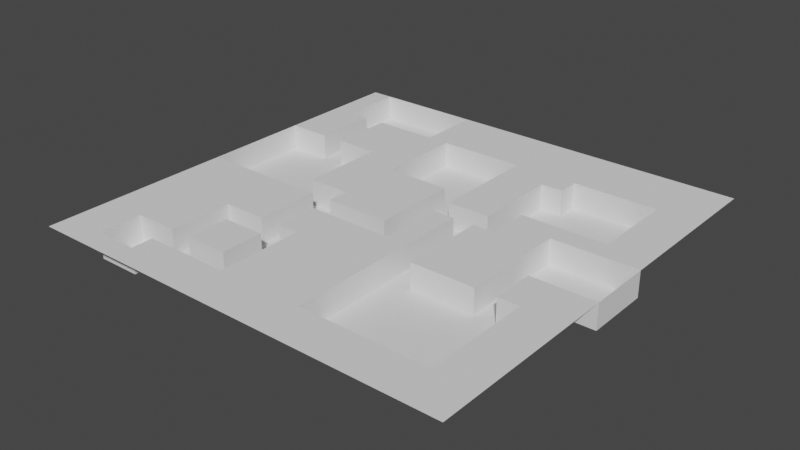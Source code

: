 # Source: BasicMap.blend  (saved by Blender 2.83.19; exported with 4.5.12 LTS)
import bpy
from mathutils import Matrix  # noqa: F401  (used for matrix-valued properties, if any)

bpy.ops.wm.read_factory_settings(use_empty=True)
scene = bpy.context.scene
scene.name = 'Scene'

# ---- collections
col_collection = bpy.data.collections.new('Collection'); scene.collection.children.link(col_collection)

# ---- world
world_world = bpy.data.worlds.new('World'); scene.world = world_world
world_world.use_nodes = True; world_world.node_tree.nodes.clear()
_N = world_world.node_tree.nodes; _L = world_world.node_tree.links
n0 = _N.new('ShaderNodeOutputWorld'); n0.name = 'World Output'; n0.location = (300, 300)
n1 = _N.new('ShaderNodeBackground'); n1.name = 'Background'; n1.location = (10, 300)
n1.inputs[0].default_value = (0.05088, 0.05088, 0.05088, 1.0)
_L.new(n1.outputs[0], n0.inputs[0])
n0.is_active_output = True
world_world.color = (0.05088, 0.05088, 0.05088)
world_world.use_sun_shadow = False
world_world.sun_shadow_jitter_overblur = 0.0

# ---- meshes
me_plane = bpy.data.meshes.new('Plane')
me_plane.from_pydata([(-1.0, -1.0, 0.0), (1.0, -1.0, 0.0), (-1.0, 1.0, 0.0), (1.0, 1.0, 0.0), (-1.0, 0.8, 0.0), (-1.0, 0.6, 0.0), (-1.0, 0.4, 0.0), (-1.0, 0.2, 0.0), (-1.0, 0.0, 0.0), (-1.0, -0.2, 0.0), (-1.0, -0.4, 0.0), (-1.0, -0.6, 0.0), (-1.0, -0.8, 0.0), (-0.8, -1.0, 0.0), (-0.6, -1.0, 0.0), (-0.4, -1.0, 0.0), (-0.2, -1.0, 0.0), (0.0, -1.0, 0.0), (0.2, -1.0, 0.0), (0.4, -1.0, 0.0), (0.6, -1.0, 0.0), (0.8, -1.0, 0.0), (1.0, -0.8, 0.0), (1.0, -0.6, 0.0), (1.0, -0.4, 0.0), (1.0, -0.2, 0.0), (1.0, 0.0, 0.0), (1.0, 0.2, 0.0), (1.0, 0.4, 0.0), (1.0, 0.6, 0.0), (1.0, 0.8, 0.0), (0.8, 1.0, 0.0), (0.6, 1.0, 0.0), (0.4, 1.0, 0.0), (0.2, 1.0, 0.0), (0.0, 1.0, 0.0), (-0.2, 1.0, 0.0), (-0.4, 1.0, 0.0), (-0.6, 1.0, 0.0), (-0.8, 1.0, 0.0), (-0.8, -0.8, 0.0), (-0.8, -0.6, 0.0), (-0.8, -0.4, 0.0), (-0.8, -0.2, 0.0), (-0.8, 0.4, 0.0), (-0.8, 0.6, 0.0), (-0.6, -0.8, 0.0), (-0.6, -0.6, 0.0), (-0.6, -0.4, 0.0), (-0.6, -0.2, 0.0), (-0.6, 0.4, 0.0), (-0.6, 0.6, 0.0), (-0.4, -0.8, 0.0), (-0.4, -0.6, 0.0), (-0.4, -0.4, 0.0), (-0.4, -0.2, 0.0), (-0.4, 0.0, 0.0), (-0.4, 0.2, 0.0), (-0.4, 0.4, 0.0), (-0.4, 0.6, 0.0), (-0.4, 0.8, 0.0), (-0.2, -0.8, 0.0), (-0.2, -0.6, 0.0), (-0.2, -0.4, 0.0), (-0.2, -0.2, 0.0), (-0.2, 0.0, 0.0), (-0.2, 0.2, 0.0), (-0.2, 0.8, 0.0), (0.0, -0.8, 0.0), (0.0, -0.6, 0.0), (0.0, -0.4, 0.0), (0.0, -0.2, 0.0), (0.0, 0.0, 0.0), (0.0, 0.2, 0.0), (0.0, 0.8, 0.0), (0.2, -0.8, 0.0), (0.2, -0.6, 0.0), (0.2, -0.4, 0.0), (0.2, -0.2, 0.0), (0.2, 0.0, 0.0), (0.2, 0.2, 0.0), (0.2, 0.4, 0.0), (0.2, 0.6, 0.0), (0.2, 0.8, 0.0), (0.4, -0.8, 0.0), (0.4, -0.2, 0.0), (0.4, 0.0, 0.0), (0.4, 0.2, 0.0), (0.4, 0.6, 0.0), (0.4, 0.8, 0.0), (0.6, -0.8, 0.0), (0.6, -0.2, 0.0), (0.6, 0.0, 0.0), (0.6, 0.2, 0.0), (0.6, 0.8, 0.0), (0.8, -0.8, 0.0), (0.8, -0.6, 0.0), (0.8, -0.4, 0.0), (0.8, -0.2, 0.0), (0.8, 0.2, 0.0), (0.8, 0.4, 0.0), (0.8, 0.6, 0.0), (0.8, 0.8, 0.0), (-1.0, -0.9, 0.0), (0.9, -1.0, 0.0), (1.0, 0.9, 0.0), (-0.9, 1.0, 0.0), (-1.0, 0.9, 0.0), (-1.0, 0.7, 0.0), (-1.0, 0.5, 0.0), (-1.0, 0.3, 0.0), (-1.0, 0.1, 0.0), (-1.0, -0.1, 0.0), (-1.0, -0.3, 0.0), (-1.0, -0.5, 0.0), (-1.0, -0.7, 0.0), (-0.9, -1.0, 0.0), (-0.7, -1.0, 0.0), (-0.5, -1.0, 0.0), (-0.3, -1.0, 0.0), (-0.1, -1.0, 0.0), (0.1, -1.0, 0.0), (0.3, -1.0, 0.0), (0.5, -1.0, 0.0), (0.7, -1.0, 0.0), (1.0, -0.9, 0.0), (1.0, -0.7, 0.0), (1.0, -0.5, 0.0), (1.0, -0.3, 0.0), (1.0, -0.1, 0.0), (1.0, 0.1, 0.0), (1.0, 0.3, 0.0), (1.0, 0.5, 0.0), (1.0, 0.7, 0.0), (0.9, 1.0, 0.0), (0.7, 1.0, 0.0), (0.5, 1.0, 0.0), (0.3, 1.0, 0.0), (0.1, 1.0, 0.0), (-0.1, 1.0, 0.0), (-0.3, 1.0, 0.0), (-0.5, 1.0, 0.0), (-0.7, 1.0, 0.0), (-0.8, -0.9, 0.0), (-0.8, -0.7, 0.0), (-0.8, -0.5, 0.0), (-0.8, -0.3, 0.0), (-0.8, -0.1, 0.0), (-0.8, 0.5, 0.0), (-0.8, 0.7, 0.0), (-0.6, -0.9, 0.0), (-0.6, -0.7, 0.0), (-0.6, -0.5, 0.0), (-0.6, -0.3, 0.0), (-0.6, -0.1, 0.0), (-0.6, 0.5, 0.0), (-0.6, 0.7, 0.0), (-0.4, 0.9, 0.0), (-0.4, -0.9, 0.0), (-0.4, -0.7, 0.0), (-0.4, -0.5, 0.0), (-0.4, -0.3, 0.0), (-0.4, -0.1, 0.0), (-0.4, 0.1, 0.0), (-0.4, 0.3, 0.0), (-0.4, 0.5, 0.0), (-0.4, 0.7, 0.0), (-0.2, 0.9, 0.0), (-0.2, -0.9, 0.0), (-0.2, -0.7, 0.0), (-0.2, -0.5, 0.0), (-0.2, -0.3, 0.0), (-0.2, -0.1, 0.0), (-0.2, 0.1, 0.0), (-0.2, 0.3, 0.0), (-0.2, 0.7, 0.0), (0.0, 0.9, 0.0), (0.0, -0.9, 0.0), (0.0, -0.7, 0.0), (0.0, -0.5, 0.0), (0.0, -0.3, 0.0), (0.0, -0.1, 0.0), (0.0, 0.1, 0.0), (0.0, 0.3, 0.0), (0.0, 0.7, 0.0), (0.2, 0.9, 0.0), (0.2, -0.9, 0.0), (0.2, -0.7, 0.0), (0.2, -0.5, 0.0), (0.2, -0.3, 0.0), (0.2, -0.1, 0.0), (0.2, 0.1, 0.0), (0.2, 0.3, 0.0), (0.2, 0.5, 0.0), (0.2, 0.7, 0.0), (0.4, 0.9, 0.0), (0.4, -0.9, 0.0), (0.4, -0.3, 0.0), (0.4, -0.1, 0.0), (0.4, 0.1, 0.0), (0.4, 0.3, 0.0), (0.4, 0.7, 0.0), (0.6, 0.9, 0.0), (0.6, -0.9, 0.0), (0.6, -0.3, 0.0), (0.6, -0.1, 0.0), (0.6, 0.1, 0.0), (0.6, 0.3, 0.0), (0.6, 0.7, 0.0), (0.8, 0.9, 0.0), (0.8, -0.9, 0.0), (0.8, -0.7, 0.0), (0.8, -0.5, 0.0), (0.8, -0.3, 0.0), (0.8, -0.1, 0.0), (0.8, 0.3, 0.0), (0.8, 0.5, 0.0), (0.8, 0.7, 0.0), (-0.9, -0.8, 0.0), (-0.9, -0.6, 0.0), (-0.9, -0.4, 0.0), (-0.9, -0.2, 0.0), (-0.9, 0.4, 0.0), (-0.9, 0.6, 0.0), (-0.9, 0.8, 0.0), (-0.7, -0.6, 0.0), (-0.7, -0.4, 0.0), (-0.7, -0.2, 0.0), (-0.7, 0.4, 0.0), (-0.7, 0.6, 0.0), (-0.5, -0.8, 0.0), (-0.5, -0.6, 0.0), (-0.5, -0.4, 0.0), (-0.5, -0.2, 0.0), (-0.5, 0.0, 0.0), (-0.5, 0.2, 0.0), (-0.5, 0.4, 0.0), (-0.5, 0.6, 0.0), (-0.3, -0.8, 0.0), (-0.3, -0.6, 0.0), (-0.3, -0.4, 0.0), (-0.3, -0.2, 0.0), (-0.3, 0.0, 0.0), (-0.3, 0.2, 0.0), (-0.3, 0.4, 0.0), (-0.3, 0.6, 0.0), (-0.3, 0.8, 0.0), (-0.1, -0.8, 0.0), (-0.1, -0.6, 0.0), (-0.1, -0.4, 0.0), (-0.1, -0.2, 0.0), (-0.1, 0.0, 0.0), (-0.1, 0.2, 0.0), (-0.1, 0.8, 0.0), (0.1, -0.8, 0.0), (0.1, -0.6, 0.0), (0.1, -0.4, 0.0), (0.1, -0.2, 0.0), (0.1, 0.0, 0.0), (0.1, 0.2, 0.0), (0.1, 0.4, 0.0), (0.1, 0.6, 0.0), (0.1, 0.8, 0.0), (0.3, -0.8, 0.0), (0.3, -0.2, 0.0), (0.3, 0.0, 0.0), (0.3, 0.2, 0.0), (0.3, 0.4, 0.0), (0.3, 0.6, 0.0), (0.3, 0.8, 0.0), (0.5, -0.8, 0.0), (0.5, -0.2, 0.0), (0.5, 0.0, 0.0), (0.5, 0.2, 0.0), (0.5, 0.8, 0.0), (0.7, -0.8, 0.0), (0.7, -0.2, 0.0), (0.7, 0.2, 0.0), (0.7, 0.8, 0.0), (0.9, -0.8, 0.0), (0.9, -0.6, 0.0), (0.9, -0.4, 0.0), (0.9, -0.2, 0.0), (0.9, 0.2, 0.0), (0.9, 0.4, 0.0), (0.9, 0.6, 0.0), (0.9, 0.8, 0.0), (0.9, 0.7, 0.0), (0.9, 0.5, 0.0), (0.9, 0.3, 0.0), (0.9, -0.1, 0.0), (0.9, -0.3, 0.0), (0.9, -0.5, 0.0), (0.9, -0.7, 0.0), (0.9, -0.9, 0.0), (0.7, 0.7, 0.0), (0.7, 0.3, 0.0), (0.7, -0.1, 0.0), (0.7, -0.3, 0.0), (0.7, -0.9, 0.0), (0.5, 0.7, 0.0), (0.5, 0.3, 0.0), (0.5, 0.1, 0.0), (0.5, -0.1, 0.0), (0.5, -0.3, 0.0), (0.5, -0.9, 0.0), (0.3, 0.7, 0.0), (0.3, 0.5, 0.0), (0.3, 0.3, 0.0), (0.3, 0.1, 0.0), (0.3, -0.1, 0.0), (0.3, -0.3, 0.0), (0.3, -0.9, 0.0), (0.1, 0.7, 0.0), (0.1, 0.5, 0.0), (0.1, 0.3, 0.0), (0.1, 0.1, 0.0), (0.1, -0.1, 0.0), (0.1, -0.3, 0.0), (0.1, -0.5, 0.0), (0.1, -0.7, 0.0), (0.1, -0.9, 0.0), (-0.1, 0.7, 0.0), (-0.1, 0.3, 0.0), (-0.1, 0.1, 0.0), (-0.1, -0.1, 0.0), (-0.1, -0.3, 0.0), (-0.1, -0.5, 0.0), (-0.1, -0.7, 0.0), (-0.1, -0.9, 0.0), (-0.3, 0.7, 0.0), (-0.3, 0.5, 0.0), (-0.3, 0.3, 0.0), (-0.3, 0.1, 0.0), (-0.3, -0.1, 0.0), (-0.3, -0.3, 0.0), (-0.3, -0.5, 0.0), (-0.3, -0.7, 0.0), (-0.3, -0.9, 0.0), (-0.5, 0.7, 0.0), (-0.5, 0.5, 0.0), (-0.5, 0.3, 0.0), (-0.5, 0.1, 0.0), (-0.5, -0.1, 0.0), (-0.5, -0.3, 0.0), (-0.5, -0.5, 0.0), (-0.5, -0.7, 0.0), (-0.5, -0.9, 0.0), (-0.7, 0.7, 0.0), (-0.7, 0.5, 0.0), (-0.7, -0.1, 0.0), (-0.7, -0.3, 0.0), (-0.7, -0.5, 0.0), (-0.7, -0.7, 0.0), (-0.7, -0.9, 0.0), (-0.9, 0.7, 0.0), (-0.9, 0.5, 0.0), (-0.9, -0.1, 0.0), (-0.9, -0.3, 0.0), (-0.9, -0.5, 0.0), (-0.9, -0.7, 0.0), (-0.9, -0.9, 0.0), (0.7, 0.9, 0.0), (0.5, 0.9, 0.0), (0.3, 0.9, 0.0), (0.1, 0.9, 0.0), (-0.1, 0.9, 0.0), (-0.3, 0.9, 0.0), (-0.9, 0.9, 0.0), (0.9, 0.9, 0.0), (-1.0, 0.3, -0.119), (-1.0, 0.2, -0.119), (-1.0, 0.1, -0.119), (-1.0, 0.0, -0.119), (1.0, -0.1, -0.119), (1.0, 0.0, -0.119), (1.0, 0.1, -0.119), (1.0, 0.2, -0.119), (-0.5, 1.0, -0.119), (-0.6, 1.0, -0.119), (-0.7, 1.0, -0.119), (-0.8, 1.0, -0.119), (-0.8, 0.9, -0.119), (-0.8, -0.9, -0.119), (-0.8, -0.8, -0.119), (-0.8, -0.1, -0.119), (-0.8, 0.0, -0.119), (-0.8, 0.1, -0.119), (-0.8, 0.2, -0.119), (-0.8, 0.3, -0.119), (-0.8, 0.4, -0.119), (-0.8, 0.5, -0.119), (-0.8, 0.6, -0.119), (-0.8, 0.7, -0.119), (-0.8, 0.8, -0.119), (-0.6, 0.9, -0.119), (-0.6, -0.9, -0.119), (-0.6, -0.8, -0.119), (-0.6, -0.7, -0.119), (-0.6, -0.6, -0.119), (-0.6, -0.5, -0.119), (-0.6, -0.4, -0.119), (-0.6, -0.1, -0.119), (-0.6, 0.0, -0.119), (-0.6, 0.1, -0.119), (-0.6, 0.2, -0.119), (-0.6, 0.3, -0.119), (-0.6, 0.4, -0.119), (-0.6, 0.7, -0.119), (-0.6, 0.8, -0.119), (-0.4, 0.9, -0.119), (-0.4, 1.0, -0.119), (-0.4, -0.5, -0.119), (-0.4, -0.4, -0.119), (-0.4, -0.3, -0.119), (-0.4, -0.2, -0.119), (-0.4, -0.1, -0.119), (-0.4, 0.0, -0.119), (-0.4, 0.7, -0.119), (-0.4, 0.8, -0.119), (-0.2, -0.7, -0.119), (-0.2, -0.6, -0.119), (-0.2, -0.5, -0.119), (-0.2, -0.4, -0.119), (-0.2, 0.3, -0.119), (-0.2, 0.4, -0.119), (-0.2, 0.5, -0.119), (-0.2, 0.6, -0.119), (0.0, -0.1, -0.119), (0.0, 0.0, -0.119), (0.0, 0.1, -0.119), (0.0, 0.2, -0.119), (0.0, 0.3, -0.119), (0.0, 0.4, -0.119), (0.0, 0.5, -0.119), (0.0, 0.6, -0.119), (0.2, -0.7, -0.119), (0.2, -0.6, -0.119), (0.2, -0.5, -0.119), (0.2, -0.4, -0.119), (0.2, -0.3, -0.119), (0.2, -0.2, -0.119), (0.2, -0.1, -0.119), (0.2, 0.0, -0.119), (0.2, 0.1, -0.119), (0.2, 0.2, -0.119), (0.4, -0.7, -0.119), (0.4, -0.6, -0.119), (0.4, -0.5, -0.119), (0.4, -0.4, -0.119), (0.4, 0.1, -0.119), (0.4, 0.2, -0.119), (0.4, 0.3, -0.119), (0.4, 0.4, -0.119), (0.4, 0.5, -0.119), (0.4, 0.6, -0.119), (0.6, -0.7, -0.119), (0.6, -0.6, -0.119), (0.6, -0.5, -0.119), (0.6, -0.4, -0.119), (0.6, -0.3, -0.119), (0.6, -0.2, -0.119), (0.6, -0.1, -0.119), (0.6, 0.0, -0.119), (0.6, 0.1, -0.119), (0.6, 0.2, -0.119), (0.6, 0.3, -0.119), (0.6, 0.4, -0.119), (0.6, 0.5, -0.119), (0.6, 0.6, -0.119), (0.8, -0.7, -0.119), (0.8, -0.6, -0.119), (0.8, -0.5, -0.119), (0.8, -0.4, -0.119), (0.8, -0.1, -0.119), (0.8, 0.0, -0.119), (0.8, 0.1, -0.119), (0.8, 0.2, -0.119), (0.8, 0.3, -0.119), (0.8, 0.4, -0.119), (0.8, 0.5, -0.119), (0.8, 0.6, -0.119), (-0.9, 0.0, -0.119), (-0.9, 0.2, -0.119), (-0.9, 0.4, -0.119), (-1.0, 0.4, -0.119), (-0.7, -0.8, -0.119), (-0.7, 0.0, -0.119), (-0.7, 0.2, -0.119), (-0.7, 0.4, -0.119), (-0.7, 0.6, -0.119), (-0.7, 0.8, -0.119), (-0.5, -0.8, -0.119), (-0.5, -0.6, -0.119), (-0.5, -0.4, -0.119), (-0.5, 0.0, -0.119), (-0.5, 0.2, -0.119), (-0.5, 0.4, -0.119), (-0.5, 0.8, -0.119), (-0.3, -0.8, -0.119), (-0.4, -0.8, -0.119), (-0.3, -0.4, -0.119), (-0.3, -0.2, -0.119), (-0.3, 0.0, -0.119), (-0.1, -0.2, -0.119), (-0.2, -0.2, -0.119), (-0.1, 0.4, -0.119), (-0.1, 0.6, -0.119), (0.1, -0.2, -0.119), (0.0, -0.2, -0.119), (0.1, 0.0, -0.119), (0.1, 0.2, -0.119), (0.1, 0.4, -0.119), (0.1, 0.6, -0.119), (0.3, -0.8, -0.119), (0.2, -0.8, -0.119), (0.3, -0.6, -0.119), (0.3, -0.4, -0.119), (0.3, -0.2, -0.119), (0.3, 0.0, -0.119), (0.3, 0.2, -0.119), (0.5, -0.8, -0.119), (0.4, -0.8, -0.119), (0.5, -0.6, -0.119), (0.5, -0.4, -0.119), (0.5, 0.4, -0.119), (0.5, 0.6, -0.119), (0.7, -0.8, -0.119), (0.6, -0.8, -0.119), (0.7, -0.6, -0.119), (0.7, -0.4, -0.119), (0.7, -0.2, -0.119), (0.7, 0.0, -0.119), (0.7, 0.2, -0.119), (0.7, 0.4, -0.119), (0.7, 0.6, -0.119), (0.9, 0.0, -0.119), (0.9, 0.2, -0.119), (-0.9, 1.0, -0.119), (-1.0, -0.1, -0.119), (-0.8, -0.7, -0.119), (-0.4, -0.7, -0.119), (-0.2, -0.8, -0.119), (-0.2, -0.1, -0.119), (-0.2, 0.7, -0.119), (0.0, 0.7, -0.119), (0.4, -0.3, -0.119), (0.4, 0.7, -0.119), (0.6, 0.7, -0.119), (0.8, -0.8, -0.119), (0.8, -0.3, -0.119), (0.8, 0.7, -0.119), (-0.9, 0.8, -0.119), (-0.3, -0.6, -0.119), (-0.3, 0.4, -0.119), (-0.3, 0.6, -0.119), (0.3, 0.4, -0.119), (0.3, 0.6, -0.119), (0.9, 0.1, -0.119), (0.9, -0.1, -0.119), (0.7, 0.7, -0.119), (0.7, 0.5, -0.119), (0.7, 0.3, -0.119), (0.7, 0.1, -0.119), (0.7, -0.1, -0.119), (0.7, -0.3, -0.119), (0.7, -0.5, -0.119), (0.7, -0.7, -0.119), (0.5, 0.7, -0.119), (0.5, 0.5, -0.119), (0.5, 0.3, -0.119), (0.5, -0.3, -0.119), (0.5, -0.5, -0.119), (0.5, -0.7, -0.119), (0.3, 0.5, -0.119), (0.3, 0.3, -0.119), (0.3, 0.1, -0.119), (0.3, -0.1, -0.119), (0.3, -0.3, -0.119), (0.3, -0.5, -0.119), (0.3, -0.7, -0.119), (0.1, 0.7, -0.119), (0.1, 0.5, -0.119), (0.1, 0.3, -0.119), (0.1, 0.1, -0.119), (0.1, -0.1, -0.119), (-0.1, 0.7, -0.119), (-0.1, 0.5, -0.119), (-0.1, 0.3, -0.119), (-0.1, -0.1, -0.119), (-0.3, 0.7, -0.119), (-0.3, 0.5, -0.119), (-0.3, 0.3, -0.119), (-0.3, -0.1, -0.119), (-0.3, -0.3, -0.119), (-0.3, -0.5, -0.119), (-0.3, -0.7, -0.119), (-0.5, 0.7, -0.119), (-0.5, 0.3, -0.119), (-0.5, 0.1, -0.119), (-0.5, -0.1, -0.119), (-0.5, -0.5, -0.119), (-0.5, -0.7, -0.119), (-0.7, 0.7, -0.119), (-0.7, 0.5, -0.119), (-0.7, 0.3, -0.119), (-0.7, 0.1, -0.119), (-0.7, -0.1, -0.119), (-0.7, -0.7, -0.119), (-0.7, -0.9, -0.119), (-0.9, 0.7, -0.119), (-0.9, 0.3, -0.119), (-0.9, 0.1, -0.119), (-0.9, -0.1, -0.119), (-0.5, 0.9, -0.119), (-0.7, 0.9, -0.119), (-0.9, 0.9, -0.119)], [], [(369, 105, 3, 134), (239, 337, 596, 553), (295, 208, 548, 560), (64, 250, 504, 505), (367, 167, 36, 140), (366, 176, 35, 139), (365, 185, 34, 138), (364, 195, 33, 137), (363, 202, 32, 136), (362, 209, 31, 135), (361, 143, 40, 218), (360, 144, 41, 219), (359, 145, 42, 220), (358, 146, 43, 221), (323, 183, 432, 588), (160, 336, 595, 412), (228, 349, 604, 489), (356, 148, 45, 223), (93, 206, 464, 465), (174, 323, 588, 424), (353, 151, 47, 225), (352, 152, 48, 226), (351, 153, 49, 227), (336, 239, 553, 595), (55, 161, 414, 415), (349, 229, 490, 604), (349, 155, 51, 229), (92, 205, 462, 463), (347, 158, 52, 230), (346, 159, 53, 231), (56, 234, 495, 417), (344, 161, 55, 233), (149, 45, 392, 393), (342, 163, 57, 235), (341, 164, 58, 236), (340, 165, 59, 237), (357, 147, 385, 613), (338, 168, 61, 238), (348, 156, 408, 603), (91, 204, 460, 461), (335, 171, 64, 241), (334, 172, 65, 242), (333, 173, 66, 243), (148, 44, 390, 391), (112, 357, 613, 539), (330, 175, 67, 246), (329, 177, 68, 247), (328, 178, 69, 248), (327, 179, 70, 249), (326, 180, 71, 250), (325, 181, 72, 251), (324, 182, 73, 252), (275, 95, 549, 527), (368, 224, 552, 616), (322, 184, 74, 253), (321, 186, 75, 254), (320, 187, 76, 255), (319, 188, 77, 256), (318, 189, 78, 257), (317, 190, 79, 258), (283, 99, 477, 537), (315, 192, 81, 260), (314, 193, 82, 261), (313, 194, 83, 262), (312, 196, 84, 263), (54, 232, 494, 413), (106, 368, 616, 538), (311, 197, 85, 264), (310, 198, 86, 265), (229, 348, 603, 490), (301, 207, 466, 570), (240, 335, 594, 501), (306, 201, 89, 269), (305, 203, 90, 270), (157, 37, 411, 410), (230, 52, 500, 492), (304, 204, 91, 271), (303, 205, 92, 272), (302, 206, 93, 273), (111, 8, 373, 372), (200, 301, 570, 452), (300, 208, 94, 274), (299, 210, 95, 275), (335, 241, 502, 594), (191, 79, 443, 444), (298, 213, 98, 276), (110, 7, 371, 370), (242, 56, 417, 503), (172, 334, 593, 543), (190, 78, 441, 442), (295, 217, 102, 278), (294, 125, 22, 279), (293, 126, 23, 280), (292, 127, 24, 281), (291, 128, 25, 282), (184, 322, 586, 545), (189, 77, 439, 440), (289, 131, 28, 284), (288, 132, 29, 285), (287, 133, 30, 286), (217, 287, 286, 102), (101, 285, 287, 217), (285, 29, 133, 287), (216, 288, 285, 101), (100, 284, 288, 216), (284, 28, 132, 288), (215, 289, 284, 100), (99, 283, 289, 215), (283, 27, 131, 289), (197, 311, 578, 546), (50, 228, 489, 407), (322, 175, 544, 586), (144, 40, 384, 540), (98, 282, 290, 214), (282, 25, 129, 290), (213, 291, 282, 98), (97, 281, 291, 213), (281, 24, 128, 291), (212, 292, 281, 97), (96, 280, 292, 212), (280, 23, 127, 292), (211, 293, 280, 96), (95, 279, 293, 211), (279, 22, 126, 293), (210, 294, 279, 95), (21, 104, 294, 210), (104, 1, 125, 294), (208, 295, 278, 94), (188, 76, 437, 438), (334, 242, 503, 593), (187, 75, 515, 436), (159, 346, 602, 541), (199, 87, 451, 450), (52, 238, 499, 500), (93, 277, 296, 207), (277, 99, 215, 296), (311, 264, 518, 578), (38, 142, 380, 379), (270, 90, 528, 521), (48, 152, 400, 401), (277, 93, 465, 533), (276, 98, 214, 297), (37, 141, 378, 411), (208, 300, 568, 548), (47, 151, 398, 399), (346, 231, 493, 602), (300, 201, 547, 568), (88, 268, 557, 455), (236, 50, 407, 497), (150, 46, 397, 396), (264, 310, 577, 518), (203, 299, 275, 90), (20, 124, 299, 203), (124, 21, 210, 299), (201, 300, 274, 89), (345, 160, 412, 601), (332, 174, 424, 592), (183, 73, 431, 432), (310, 265, 519, 577), (182, 72, 429, 430), (309, 199, 450, 576), (87, 273, 301, 200), (273, 93, 207, 301), (199, 302, 273, 87), (86, 272, 302, 199), (272, 92, 206, 302), (198, 303, 272, 86), (85, 271, 303, 198), (271, 91, 205, 303), (197, 304, 271, 85), (231, 345, 601, 493), (45, 148, 391, 392), (290, 129, 374, 559), (90, 275, 527, 528), (44, 222, 484, 390), (355, 149, 393, 610), (232, 48, 401, 494), (244, 332, 592, 554), (196, 305, 270, 84), (19, 123, 305, 196), (123, 20, 203, 305), (194, 306, 269, 83), (82, 268, 306, 194), (268, 88, 201, 306), (193, 307, 268, 82), (81, 267, 307, 193), (265, 309, 576, 519), (192, 308, 267, 81), (80, 266, 308, 192), (214, 290, 559, 474), (46, 230, 492, 397), (224, 355, 610, 552), (265, 86, 199, 309), (263, 84, 522, 514), (331, 244, 554, 591), (264, 85, 198, 310), (79, 190, 442, 443), (354, 150, 396, 609), (245, 331, 591, 555), (308, 266, 520, 575), (343, 162, 416, 600), (78, 189, 440, 441), (143, 354, 609, 383), (175, 330, 590, 544), (267, 308, 575, 556), (186, 312, 263, 75), (18, 122, 312, 186), (122, 19, 196, 312), (184, 313, 262, 74), (154, 343, 600, 402), (261, 82, 194, 313), (77, 188, 438, 439), (26, 130, 376, 375), (260, 81, 193, 314), (40, 143, 383, 384), (76, 187, 436, 437), (259, 80, 192, 315), (101, 217, 551, 481), (80, 259, 511, 445), (258, 79, 191, 316), (330, 245, 555, 590), (100, 216, 480, 479), (257, 78, 190, 317), (180, 318, 257, 71), (70, 256, 318, 180), (256, 77, 189, 318), (179, 319, 256, 70), (69, 255, 319, 179), (255, 76, 188, 319), (178, 320, 255, 69), (68, 254, 320, 178), (254, 75, 187, 320), (177, 321, 254, 68), (17, 121, 321, 177), (121, 18, 186, 321), (175, 322, 253, 67), (151, 353, 608, 398), (142, 39, 381, 380), (307, 267, 556, 574), (84, 270, 521, 522), (353, 144, 540, 608), (141, 38, 379, 378), (66, 252, 323, 174), (252, 73, 183, 323), (173, 324, 252, 66), (65, 251, 324, 173), (251, 72, 182, 324), (172, 325, 251, 65), (268, 307, 574, 557), (234, 342, 599, 495), (171, 326, 250, 64), (63, 249, 326, 171), (249, 70, 180, 326), (170, 327, 249, 63), (62, 248, 327, 170), (248, 69, 179, 327), (169, 328, 248, 62), (61, 247, 328, 169), (247, 68, 178, 328), (168, 329, 247, 61), (16, 120, 329, 168), (120, 17, 177, 329), (166, 330, 246, 60), (59, 245, 330, 166), (213, 298, 565, 550), (165, 331, 245, 59), (58, 244, 331, 165), (62, 170, 422, 421), (164, 332, 244, 58), (57, 243, 332, 164), (243, 66, 174, 332), (163, 333, 243, 57), (56, 242, 333, 163), (242, 65, 173, 333), (342, 235, 496, 599), (97, 213, 550, 473), (257, 317, 585, 508), (61, 169, 420, 542), (266, 80, 445, 520), (240, 63, 171, 335), (96, 212, 472, 471), (53, 239, 336, 160), (73, 182, 430, 431), (159, 337, 239, 53), (317, 258, 510, 585), (95, 211, 470, 549), (158, 338, 238, 52), (15, 119, 338, 158), (119, 16, 168, 338), (72, 181, 428, 429), (51, 237, 339, 156), (237, 59, 166, 339), (155, 340, 237, 51), (50, 236, 340, 155), (236, 58, 165, 340), (316, 191, 444, 584), (298, 276, 531, 565), (235, 57, 164, 341), (222, 6, 485, 484), (235, 341, 598, 496), (234, 56, 163, 342), (297, 214, 474, 564), (49, 233, 343, 154), (233, 55, 162, 343), (153, 344, 233, 49), (48, 232, 344, 153), (232, 54, 161, 344), (341, 236, 497, 598), (258, 316, 584, 510), (231, 53, 160, 345), (276, 297, 564, 531), (75, 263, 514, 515), (250, 71, 509, 504), (150, 347, 230, 46), (14, 118, 347, 150), (118, 15, 158, 347), (162, 55, 415, 416), (206, 92, 463, 464), (229, 51, 156, 348), (259, 315, 583, 511), (350, 154, 402, 607), (228, 50, 155, 349), (161, 54, 413, 414), (130, 27, 377, 376), (339, 166, 418, 597), (205, 91, 461, 462), (315, 260, 512, 583), (147, 350, 607, 385), (129, 26, 375, 374), (43, 227, 350, 147), (227, 49, 154, 350), (146, 351, 227, 43), (42, 226, 351, 146), (226, 48, 153, 351), (145, 352, 226, 42), (41, 225, 352, 145), (225, 47, 152, 352), (144, 353, 225, 41), (156, 339, 597, 408), (216, 101, 481, 480), (27, 283, 537, 377), (13, 117, 354, 143), (117, 14, 150, 354), (108, 355, 224, 4), (5, 223, 355, 108), (223, 45, 149, 355), (109, 356, 223, 5), (6, 222, 356, 109), (222, 44, 148, 356), (296, 215, 478, 562), (215, 100, 479, 478), (71, 257, 508, 509), (260, 314, 582, 512), (207, 296, 562, 466), (8, 112, 539, 373), (60, 157, 410, 419), (9, 221, 357, 112), (221, 43, 147, 357), (113, 358, 221, 9), (10, 220, 358, 113), (220, 42, 146, 358), (114, 359, 220, 10), (11, 219, 359, 114), (219, 41, 145, 359), (115, 360, 219, 11), (12, 218, 360, 115), (218, 40, 144, 360), (103, 361, 218, 12), (0, 116, 361, 103), (116, 13, 143, 361), (202, 362, 135, 32), (94, 278, 362, 202), (278, 102, 209, 362), (195, 363, 136, 33), (89, 274, 363, 195), (274, 94, 202, 363), (185, 364, 137, 34), (83, 269, 364, 185), (269, 89, 195, 364), (176, 365, 138, 35), (74, 262, 365, 176), (262, 83, 185, 365), (167, 366, 139, 36), (67, 253, 366, 167), (253, 74, 176, 366), (157, 367, 140, 37), (60, 246, 367, 157), (246, 67, 167, 367), (314, 261, 513, 582), (7, 111, 372, 371), (181, 325, 589, 428), (170, 63, 423, 422), (6, 110, 370, 485), (325, 172, 543, 589), (107, 368, 106, 2), (4, 224, 368, 107), (204, 304, 571, 460), (209, 369, 134, 31), (102, 286, 369, 209), (286, 30, 105, 369), (616, 382, 381, 538), (615, 395, 379, 380), (614, 410, 411, 378), (613, 385, 386, 482), (612, 387, 388, 483), (611, 389, 390, 484), (610, 393, 394, 552), (609, 396, 397, 486), (607, 402, 403, 487), (606, 404, 405, 488), (605, 406, 407, 489), (603, 408, 409, 491), (601, 412, 413, 494), (600, 416, 417, 495), (597, 418, 419, 498), (596, 420, 421, 553), (595, 422, 423, 501), (592, 424, 425, 554), (591, 426, 427, 555), (588, 432, 433, 506), (587, 434, 435, 507), (584, 444, 445, 511), (580, 446, 447, 516), (579, 448, 449, 517), (576, 450, 451, 520), (575, 452, 453, 556), (574, 454, 455, 557), (573, 456, 457, 523), (572, 458, 459, 524), (570, 466, 467, 525), (569, 468, 469, 526), (567, 470, 471, 529), (566, 472, 473, 530), (564, 474, 475, 532), (563, 476, 477, 533), (562, 478, 479, 534), (561, 480, 481, 535), (559, 374, 375, 536), (558, 376, 377, 537), (476, 558, 537, 477), (475, 536, 558, 476), (536, 375, 376, 558), (474, 559, 536, 475), (469, 535, 560, 548), (535, 481, 551, 560), (468, 561, 535, 469), (467, 534, 561, 468), (534, 479, 480, 561), (466, 562, 534, 467), (464, 563, 533, 465), (463, 532, 563, 464), (532, 475, 476, 563), (462, 564, 532, 463), (461, 531, 564, 462), (460, 565, 531, 461), (459, 530, 565, 460), (530, 473, 550, 565), (458, 566, 530, 459), (457, 529, 566, 458), (529, 471, 472, 566), (456, 567, 529, 457), (528, 527, 567, 456), (527, 549, 470, 567), (455, 526, 568, 547), (526, 469, 548, 568), (454, 569, 526, 455), (453, 525, 569, 454), (525, 467, 468, 569), (452, 570, 525, 453), (449, 524, 571, 546), (524, 459, 460, 571), (448, 572, 524, 449), (447, 523, 572, 448), (523, 457, 458, 572), (446, 573, 523, 447), (522, 521, 573, 446), (521, 528, 456, 573), (556, 453, 454, 574), (520, 451, 452, 575), (444, 576, 520, 445), (443, 519, 576, 444), (442, 577, 519, 443), (441, 518, 577, 442), (440, 578, 518, 441), (439, 517, 578, 440), (517, 449, 546, 578), (438, 579, 517, 439), (437, 516, 579, 438), (516, 447, 448, 579), (436, 580, 516, 437), (515, 514, 580, 436), (514, 522, 446, 580), (435, 513, 581, 545), (434, 582, 513, 435), (433, 512, 582, 434), (432, 583, 512, 433), (431, 511, 583, 432), (430, 584, 511, 431), (429, 510, 584, 430), (428, 585, 510, 429), (509, 508, 585, 428), (427, 507, 586, 544), (507, 435, 545, 586), (426, 587, 507, 427), (425, 506, 587, 426), (506, 433, 434, 587), (424, 588, 506, 425), (505, 504, 589, 543), (504, 509, 428, 589), (555, 427, 544, 590), (554, 425, 426, 591), (416, 593, 503, 417), (415, 502, 593, 416), (502, 505, 543, 593), (414, 594, 502, 415), (413, 501, 594, 414), (412, 595, 501, 413), (553, 421, 422, 595), (500, 499, 596, 541), (499, 542, 420, 596), (408, 597, 498, 409), (406, 598, 497, 407), (405, 496, 598, 406), (404, 599, 496, 405), (403, 495, 599, 404), (402, 600, 495, 403), (400, 601, 494, 401), (399, 493, 601, 400), (398, 602, 493, 399), (397, 492, 602, 398), (492, 500, 541, 602), (393, 603, 491, 394), (392, 490, 603, 393), (391, 604, 490, 392), (390, 489, 604, 391), (389, 605, 489, 390), (388, 488, 605, 389), (488, 405, 406, 605), (387, 606, 488, 388), (386, 487, 606, 387), (487, 403, 404, 606), (385, 607, 487, 386), (384, 486, 608, 540), (486, 397, 398, 608), (383, 609, 486, 384), (370, 611, 484, 485), (371, 483, 611, 370), (483, 388, 389, 611), (372, 612, 483, 371), (373, 482, 612, 372), (482, 386, 387, 612), (539, 613, 482, 373), (395, 614, 378, 379), (409, 498, 614, 395), (498, 419, 410, 614), (382, 615, 380, 381), (394, 491, 615, 382), (491, 409, 395, 615), (552, 394, 382, 616), (99, 277, 533, 477), (152, 47, 399, 400), (217, 295, 560, 551), (238, 61, 542, 499), (39, 106, 538, 381), (166, 60, 419, 418), (337, 159, 541, 596), (87, 200, 452, 451), (211, 96, 471, 470), (63, 240, 501, 423), (261, 313, 581, 513), (304, 197, 546, 571), (212, 97, 473, 472), (241, 64, 505, 502), (313, 184, 545, 581), (169, 62, 421, 420), (201, 88, 455, 547)])
_uv = me_plane.uv_layers.new(name='UVMap')
_uv.uv.foreach_set('vector', [0.95, 0.95, 1.0, 0.95, 1.0, 1.0, 0.95, 1.0, 0.35, 0.2, 0.35, 0.15, 0.35, 0.15, 0.35, 0.2, 0.85, 0.85, 0.8, 0.85, 0.8, 0.85, 0.85, 0.85, 0.4, 0.4, 0.45, 0.4, 0.45, 0.4, 0.4, 0.4, 0.35, 0.95, 0.4, 0.95, 0.4, 1.0, 0.35, 1.0, 0.45, 0.95, 0.5, 0.95, 0.5, 1.0, 0.45, 1.0, 0.55, 0.95, 0.6, 0.95, 0.6, 1.0, 0.55, 1.0, 0.65, 0.95, 0.7, 0.95, 0.7, 1.0, 0.65, 1.0, 0.75, 0.95, 0.8, 0.95, 0.8, 1.0, 0.75, 1.0, 0.85, 0.95, 0.9, 0.95, 0.9, 1.0, 0.85, 1.0, 0.05, 0.05, 0.1, 0.05, 0.1, 0.1, 0.05, 0.1, 0.05, 0.15, 0.1, 0.15, 0.1, 0.2, 0.05, 0.2, 0.05, 0.25, 0.1, 0.25, 0.1, 0.3, 0.05, 0.3, 0.05, 0.35, 0.1, 0.35, 0.1, 0.4, 0.05, 0.4, 0.45, 0.65, 0.5, 0.65, 0.5, 0.65, 0.45, 0.65, 0.3, 0.25, 0.35, 0.25, 0.35, 0.25, 0.3, 0.25, 0.15, 0.7, 0.15, 0.75, 0.15, 0.75, 0.15, 0.7, 0.05, 0.75, 0.1, 0.75, 0.1, 0.8, 0.05, 0.8, 0.8, 0.6, 0.8, 0.55, 0.8, 0.55, 0.8, 0.6, 0.4, 0.65, 0.45, 0.65, 0.45, 0.65, 0.4, 0.65, 0.15, 0.15, 0.2, 0.15, 0.2, 0.2, 0.15, 0.2, 0.15, 0.25, 0.2, 0.25, 0.2, 0.3, 0.15, 0.3, 0.15, 0.35, 0.2, 0.35, 0.2, 0.4, 0.15, 0.4, 0.35, 0.25, 0.35, 0.2, 0.35, 0.2, 0.35, 0.25, 0.3, 0.4, 0.3, 0.35, 0.3, 0.35, 0.3, 0.4, 0.15, 0.75, 0.15, 0.8, 0.15, 0.8, 0.15, 0.75, 0.15, 0.75, 0.2, 0.75, 0.2, 0.8, 0.15, 0.8, 0.8, 0.5, 0.8, 0.45, 0.8, 0.45, 0.8, 0.5, 0.25, 0.05, 0.3, 0.05, 0.3, 0.1, 0.25, 0.1, 0.25, 0.15, 0.3, 0.15, 0.3, 0.2, 0.25, 0.2, 0.3, 0.5, 0.25, 0.5, 0.25, 0.5, 0.3, 0.5, 0.25, 0.35, 0.3, 0.35, 0.3, 0.4, 0.25, 0.4, 0.1, 0.85, 0.1, 0.8, 0.1, 0.8, 0.1, 0.85, 0.25, 0.55, 0.3, 0.55, 0.3, 0.6, 0.25, 0.6, 0.25, 0.65, 0.3, 0.65, 0.3, 0.7, 0.25, 0.7, 0.25, 0.75, 0.3, 0.75, 0.3, 0.8, 0.25, 0.8, 0.05, 0.45, 0.1, 0.45, 0.1, 0.45, 0.05, 0.45, 0.35, 0.05, 0.4, 0.05, 0.4, 0.1, 0.35, 0.1, 0.15, 0.85, 0.2, 0.85, 0.2, 0.85, 0.15, 0.85, 0.8, 0.4, 0.8, 0.35, 0.8, 0.35, 0.8, 0.4, 0.35, 0.35, 0.4, 0.35, 0.4, 0.4, 0.35, 0.4, 0.35, 0.45, 0.4, 0.45, 0.4, 0.5, 0.35, 0.5, 0.35, 0.55, 0.4, 0.55, 0.4, 0.6, 0.35, 0.6, 0.1, 0.75, 0.1, 0.7, 0.1, 0.7, 0.1, 0.75, 0.0, 0.45, 0.05, 0.45, 0.05, 0.45, 0.0, 0.45, 0.35, 0.85, 0.4, 0.85, 0.4, 0.9, 0.35, 0.9, 0.45, 0.05, 0.5, 0.05, 0.5, 0.1, 0.45, 0.1, 0.45, 0.15, 0.5, 0.15, 0.5, 0.2, 0.45, 0.2, 0.45, 0.25, 0.5, 0.25, 0.5, 0.3, 0.45, 0.3, 0.45, 0.35, 0.5, 0.35, 0.5, 0.4, 0.45, 0.4, 0.45, 0.45, 0.5, 0.45, 0.5, 0.5, 0.45, 0.5, 0.45, 0.55, 0.5, 0.55, 0.5, 0.6, 0.45, 0.6, 0.85, 0.1, 0.9, 0.1, 0.9, 0.1, 0.85, 0.1, 0.05, 0.95, 0.05, 0.9, 0.05, 0.9, 0.05, 0.95, 0.45, 0.85, 0.5, 0.85, 0.5, 0.9, 0.45, 0.9, 0.55, 0.05, 0.6, 0.05, 0.6, 0.1, 0.55, 0.1, 0.55, 0.15, 0.6, 0.15, 0.6, 0.2, 0.55, 0.2, 0.55, 0.25, 0.6, 0.25, 0.6, 0.3, 0.55, 0.3, 0.55, 0.35, 0.6, 0.35, 0.6, 0.4, 0.55, 0.4, 0.55, 0.45, 0.6, 0.45, 0.6, 0.5, 0.55, 0.5, 0.95, 0.6, 0.9, 0.6, 0.9, 0.6, 0.95, 0.6, 0.55, 0.65, 0.6, 0.65, 0.6, 0.7, 0.55, 0.7, 0.55, 0.75, 0.6, 0.75, 0.6, 0.8, 0.55, 0.8, 0.55, 0.85, 0.6, 0.85, 0.6, 0.9, 0.55, 0.9, 0.65, 0.05, 0.7, 0.05, 0.7, 0.1, 0.65, 0.1, 0.3, 0.3, 0.25, 0.3, 0.25, 0.3, 0.3, 0.3, 0.05, 1.0, 0.05, 0.95, 0.05, 0.95, 0.05, 1.0, 0.65, 0.35, 0.7, 0.35, 0.7, 0.4, 0.65, 0.4, 0.65, 0.45, 0.7, 0.45, 0.7, 0.5, 0.65, 0.5, 0.15, 0.8, 0.15, 0.85, 0.15, 0.85, 0.15, 0.8, 0.75, 0.65, 0.8, 0.65, 0.8, 0.65, 0.75, 0.65, 0.35, 0.3, 0.35, 0.35, 0.35, 0.35, 0.35, 0.3, 0.65, 0.85, 0.7, 0.85, 0.7, 0.9, 0.65, 0.9, 0.75, 0.05, 0.8, 0.05, 0.8, 0.1, 0.75, 0.1, 0.3, 0.95, 0.3, 1.0, 0.3, 1.0, 0.3, 0.95, 0.25, 0.1, 0.3, 0.1, 0.3, 0.1, 0.25, 0.1, 0.75, 0.35, 0.8, 0.35, 0.8, 0.4, 0.75, 0.4, 0.75, 0.45, 0.8, 0.45, 0.8, 0.5, 0.75, 0.5, 0.75, 0.55, 0.8, 0.55, 0.8, 0.6, 0.75, 0.6, 0.0, 0.0, 0.0, 0.0, 0.0, 0.0, 0.0, 0.0, 0.7, 0.65, 0.75, 0.65, 0.75, 0.65, 0.7, 0.65, 0.75, 0.85, 0.8, 0.85, 0.8, 0.9, 0.75, 0.9, 0.85, 0.05, 0.9, 0.05, 0.9, 0.1, 0.85, 0.1, 0.35, 0.35, 0.35, 0.4, 0.35, 0.4, 0.35, 0.35, 0.6, 0.55, 0.6, 0.5, 0.6, 0.5, 0.6, 0.55, 0.85, 0.35, 0.9, 0.35, 0.9, 0.4, 0.85, 0.4, 0.0, 0.0, 0.0, 0.0, 0.0, 0.0, 0.0, 0.0, 0.35, 0.5, 0.3, 0.5, 0.3, 0.5, 0.35, 0.5, 0.4, 0.45, 0.35, 0.45, 0.35, 0.45, 0.4, 0.45, 0.6, 0.45, 0.6, 0.4, 0.6, 0.4, 0.6, 0.45, 0.85, 0.85, 0.9, 0.85, 0.9, 0.9, 0.85, 0.9, 0.95, 0.05, 1.0, 0.05, 1.0, 0.1, 0.95, 0.1, 0.95, 0.15, 1.0, 0.15, 1.0, 0.2, 0.95, 0.2, 0.95, 0.25, 1.0, 0.25, 1.0, 0.3, 0.95, 0.3, 0.95, 0.35, 1.0, 0.35, 1.0, 0.4, 0.95, 0.4, 0.5, 0.85, 0.45, 0.85, 0.45, 0.85, 0.5, 0.85, 0.6, 0.35, 0.6, 0.3, 0.6, 0.3, 0.6, 0.35, 0.95, 0.65, 1.0, 0.65, 1.0, 0.7, 0.95, 0.7, 0.95, 0.75, 1.0, 0.75, 1.0, 0.8, 0.95, 0.8, 0.95, 0.85, 1.0, 0.85, 1.0, 0.9, 0.95, 0.9, 0.9, 0.85, 0.95, 0.85, 0.95, 0.9, 0.9, 0.9, 0.9, 0.8, 0.95, 0.8, 0.95, 0.85, 0.9, 0.85, 0.95, 0.8, 1.0, 0.8, 1.0, 0.85, 0.95, 0.85, 0.9, 0.75, 0.95, 0.75, 0.95, 0.8, 0.9, 0.8, 0.9, 0.7, 0.95, 0.7, 0.95, 0.75, 0.9, 0.75, 0.95, 0.7, 1.0, 0.7, 1.0, 0.75, 0.95, 0.75, 0.9, 0.65, 0.95, 0.65, 0.95, 0.7, 0.9, 0.7, 0.9, 0.6, 0.95, 0.6, 0.95, 0.65, 0.9, 0.65, 0.95, 0.6, 1.0, 0.6, 1.0, 0.65, 0.95, 0.65, 0.7, 0.35, 0.65, 0.35, 0.65, 0.35, 0.7, 0.35, 0.2, 0.7, 0.15, 0.7, 0.15, 0.7, 0.2, 0.7, 0.45, 0.85, 0.4, 0.85, 0.4, 0.85, 0.45, 0.85, 0.1, 0.15, 0.1, 0.1, 0.1, 0.1, 0.1, 0.15, 0.9, 0.4, 0.95, 0.4, 0.95, 0.45, 0.9, 0.45, 0.95, 0.4, 1.0, 0.4, 1.0, 0.45, 0.95, 0.45, 0.9, 0.35, 0.95, 0.35, 0.95, 0.4, 0.9, 0.4, 0.9, 0.3, 0.95, 0.3, 0.95, 0.35, 0.9, 0.35, 0.95, 0.3, 1.0, 0.3, 1.0, 0.35, 0.95, 0.35, 0.9, 0.25, 0.95, 0.25, 0.95, 0.3, 0.9, 0.3, 0.9, 0.2, 0.95, 0.2, 0.95, 0.25, 0.9, 0.25, 0.95, 0.2, 1.0, 0.2, 1.0, 0.25, 0.95, 0.25, 0.9, 0.15, 0.95, 0.15, 0.95, 0.2, 0.9, 0.2, 0.9, 0.1, 0.95, 0.1, 0.95, 0.15, 0.9, 0.15, 0.95, 0.1, 1.0, 0.1, 1.0, 0.15, 0.95, 0.15, 0.9, 0.05, 0.95, 0.05, 0.95, 0.1, 0.9, 0.1, 0.9, 0.0, 0.95, 0.0, 0.95, 0.05, 0.9, 0.05, 0.95, 0.0, 1.0, 0.0, 1.0, 0.05, 0.95, 0.05, 0.8, 0.85, 0.85, 0.85, 0.85, 0.9, 0.8, 0.9, 0.6, 0.25, 0.6, 0.2, 0.6, 0.2, 0.6, 0.25, 0.35, 0.45, 0.35, 0.5, 0.35, 0.5, 0.35, 0.45, 0.6, 0.15, 0.6, 0.1, 0.6, 0.1, 0.6, 0.15, 0.3, 0.15, 0.25, 0.15, 0.25, 0.15, 0.3, 0.15, 0.7, 0.55, 0.7, 0.6, 0.7, 0.6, 0.7, 0.55, 0.3, 0.1, 0.35, 0.1, 0.35, 0.1, 0.3, 0.1, 0.8, 0.6, 0.85, 0.6, 0.85, 0.65, 0.8, 0.65, 0.85, 0.6, 0.9, 0.6, 0.9, 0.65, 0.85, 0.65, 0.65, 0.35, 0.65, 0.4, 0.65, 0.4, 0.65, 0.35, 0.0, 0.0, 0.0, 0.0, 0.0, 0.0, 0.0, 0.0, 0.75, 0.1, 0.8, 0.1, 0.8, 0.1, 0.75, 0.1, 0.2, 0.3, 0.2, 0.25, 0.2, 0.25, 0.2, 0.3, 0.85, 0.6, 0.8, 0.6, 0.8, 0.6, 0.85, 0.6, 0.85, 0.4, 0.9, 0.4, 0.9, 0.45, 0.85, 0.45, 0.0, 0.0, 0.0, 0.0, 0.0, 0.0, 0.0, 0.0, 0.8, 0.85, 0.75, 0.85, 0.75, 0.85, 0.8, 0.85, 0.2, 0.2, 0.2, 0.15, 0.2, 0.15, 0.2, 0.2, 0.25, 0.15, 0.25, 0.2, 0.25, 0.2, 0.25, 0.15, 0.75, 0.85, 0.7, 0.85, 0.7, 0.85, 0.75, 0.85, 0.7, 0.8, 0.65, 0.8, 0.65, 0.8, 0.7, 0.8, 0.25, 0.7, 0.2, 0.7, 0.2, 0.7, 0.25, 0.7, 0.2, 0.05, 0.2, 0.1, 0.2, 0.1, 0.2, 0.05, 0.65, 0.4, 0.65, 0.45, 0.65, 0.45, 0.65, 0.4, 0.8, 0.05, 0.85, 0.05, 0.85, 0.1, 0.8, 0.1, 0.8, 0.0, 0.85, 0.0, 0.85, 0.05, 0.8, 0.05, 0.85, 0.0, 0.9, 0.0, 0.9, 0.05, 0.85, 0.05, 0.7, 0.85, 0.75, 0.85, 0.75, 0.9, 0.7, 0.9, 0.25, 0.25, 0.3, 0.25, 0.3, 0.25, 0.25, 0.25, 0.35, 0.65, 0.4, 0.65, 0.4, 0.65, 0.35, 0.65, 0.5, 0.65, 0.5, 0.6, 0.5, 0.6, 0.5, 0.65, 0.65, 0.45, 0.65, 0.5, 0.65, 0.5, 0.65, 0.45, 0.5, 0.55, 0.5, 0.5, 0.5, 0.5, 0.5, 0.55, 0.65, 0.55, 0.7, 0.55, 0.7, 0.55, 0.65, 0.55, 0.7, 0.6, 0.75, 0.6, 0.75, 0.65, 0.7, 0.65, 0.75, 0.6, 0.8, 0.6, 0.8, 0.65, 0.75, 0.65, 0.7, 0.55, 0.75, 0.55, 0.75, 0.6, 0.7, 0.6, 0.7, 0.5, 0.75, 0.5, 0.75, 0.55, 0.7, 0.55, 0.75, 0.5, 0.8, 0.5, 0.8, 0.55, 0.75, 0.55, 0.7, 0.45, 0.75, 0.45, 0.75, 0.5, 0.7, 0.5, 0.7, 0.4, 0.75, 0.4, 0.75, 0.45, 0.7, 0.45, 0.75, 0.4, 0.8, 0.4, 0.8, 0.45, 0.75, 0.45, 0.7, 0.35, 0.75, 0.35, 0.75, 0.4, 0.7, 0.4, 0.25, 0.2, 0.25, 0.25, 0.25, 0.25, 0.25, 0.2, 0.1, 0.8, 0.1, 0.75, 0.1, 0.75, 0.1, 0.8, 0.95, 0.45, 1.0, 0.45, 1.0, 0.45, 0.95, 0.45, 0.8, 0.1, 0.85, 0.1, 0.85, 0.1, 0.8, 0.1, 0.1, 0.7, 0.05, 0.7, 0.05, 0.7, 0.1, 0.7, 0.05, 0.85, 0.1, 0.85, 0.1, 0.85, 0.05, 0.85, 0.25, 0.3, 0.2, 0.3, 0.2, 0.3, 0.25, 0.3, 0.35, 0.7, 0.35, 0.65, 0.35, 0.65, 0.35, 0.7, 0.7, 0.05, 0.75, 0.05, 0.75, 0.1, 0.7, 0.1, 0.7, 0.0, 0.75, 0.0, 0.75, 0.05, 0.7, 0.05, 0.75, 0.0, 0.8, 0.0, 0.8, 0.05, 0.75, 0.05, 0.6, 0.85, 0.65, 0.85, 0.65, 0.9, 0.6, 0.9, 0.6, 0.8, 0.65, 0.8, 0.65, 0.85, 0.6, 0.85, 0.65, 0.8, 0.7, 0.8, 0.7, 0.85, 0.65, 0.85, 0.6, 0.75, 0.65, 0.75, 0.65, 0.8, 0.6, 0.8, 0.6, 0.7, 0.65, 0.7, 0.65, 0.75, 0.6, 0.75, 0.65, 0.5, 0.65, 0.55, 0.65, 0.55, 0.65, 0.5, 0.6, 0.65, 0.65, 0.65, 0.65, 0.7, 0.6, 0.7, 0.6, 0.6, 0.65, 0.6, 0.65, 0.65, 0.6, 0.65, 0.9, 0.45, 0.95, 0.45, 0.95, 0.45, 0.9, 0.45, 0.2, 0.1, 0.25, 0.1, 0.25, 0.1, 0.2, 0.1, 0.05, 0.9, 0.05, 0.85, 0.05, 0.85, 0.05, 0.9, 0.65, 0.5, 0.7, 0.5, 0.7, 0.55, 0.65, 0.55, 0.65, 0.1, 0.7, 0.1, 0.7, 0.1, 0.65, 0.1, 0.35, 0.75, 0.35, 0.7, 0.35, 0.7, 0.35, 0.75, 0.65, 0.4, 0.7, 0.4, 0.7, 0.45, 0.65, 0.45, 0.6, 0.5, 0.6, 0.45, 0.6, 0.45, 0.6, 0.5, 0.15, 0.05, 0.2, 0.05, 0.2, 0.05, 0.15, 0.05, 0.35, 0.8, 0.35, 0.75, 0.35, 0.75, 0.35, 0.8, 0.65, 0.65, 0.65, 0.6, 0.65, 0.6, 0.65, 0.65, 0.25, 0.45, 0.3, 0.45, 0.3, 0.45, 0.25, 0.45, 0.6, 0.4, 0.6, 0.35, 0.6, 0.35, 0.6, 0.4, 0.1, 0.05, 0.15, 0.05, 0.15, 0.05, 0.1, 0.05, 0.4, 0.85, 0.35, 0.85, 0.35, 0.85, 0.4, 0.85, 0.65, 0.7, 0.65, 0.65, 0.65, 0.65, 0.65, 0.7, 0.6, 0.05, 0.65, 0.05, 0.65, 0.1, 0.6, 0.1, 0.6, 0.0, 0.65, 0.0, 0.65, 0.05, 0.6, 0.05, 0.65, 0.0, 0.7, 0.0, 0.7, 0.05, 0.65, 0.05, 0.5, 0.85, 0.55, 0.85, 0.55, 0.9, 0.5, 0.9, 0.2, 0.45, 0.25, 0.45, 0.25, 0.45, 0.2, 0.45, 0.55, 0.8, 0.6, 0.8, 0.6, 0.85, 0.55, 0.85, 0.6, 0.3, 0.6, 0.25, 0.6, 0.25, 0.6, 0.3, 0.0, 0.0, 0.0, 0.0, 0.0, 0.0, 0.0, 0.0, 0.55, 0.7, 0.6, 0.7, 0.6, 0.75, 0.55, 0.75, 0.1, 0.1, 0.1, 0.05, 0.1, 0.05, 0.1, 0.1, 0.6, 0.2, 0.6, 0.15, 0.6, 0.15, 0.6, 0.2, 0.55, 0.6, 0.6, 0.6, 0.6, 0.65, 0.55, 0.65, 0.9, 0.8, 0.9, 0.85, 0.9, 0.85, 0.9, 0.8, 0.6, 0.6, 0.55, 0.6, 0.55, 0.6, 0.6, 0.6, 0.55, 0.5, 0.6, 0.5, 0.6, 0.55, 0.55, 0.55, 0.35, 0.85, 0.35, 0.8, 0.35, 0.8, 0.35, 0.85, 0.9, 0.7, 0.9, 0.75, 0.9, 0.75, 0.9, 0.7, 0.55, 0.4, 0.6, 0.4, 0.6, 0.45, 0.55, 0.45, 0.5, 0.35, 0.55, 0.35, 0.55, 0.4, 0.5, 0.4, 0.5, 0.3, 0.55, 0.3, 0.55, 0.35, 0.5, 0.35, 0.55, 0.3, 0.6, 0.3, 0.6, 0.35, 0.55, 0.35, 0.5, 0.25, 0.55, 0.25, 0.55, 0.3, 0.5, 0.3, 0.5, 0.2, 0.55, 0.2, 0.55, 0.25, 0.5, 0.25, 0.55, 0.2, 0.6, 0.2, 0.6, 0.25, 0.55, 0.25, 0.5, 0.15, 0.55, 0.15, 0.55, 0.2, 0.5, 0.2, 0.5, 0.1, 0.55, 0.1, 0.55, 0.15, 0.5, 0.15, 0.55, 0.1, 0.6, 0.1, 0.6, 0.15, 0.55, 0.15, 0.5, 0.05, 0.55, 0.05, 0.55, 0.1, 0.5, 0.1, 0.5, 0.0, 0.55, 0.0, 0.55, 0.05, 0.5, 0.05, 0.55, 0.0, 0.6, 0.0, 0.6, 0.05, 0.55, 0.05, 0.4, 0.85, 0.45, 0.85, 0.45, 0.9, 0.4, 0.9, 0.2, 0.15, 0.15, 0.15, 0.15, 0.15, 0.2, 0.15, 0.0, 0.0, 0.0, 0.0, 0.0, 0.0, 0.0, 0.0, 0.65, 0.75, 0.65, 0.7, 0.65, 0.7, 0.65, 0.75, 0.7, 0.1, 0.75, 0.1, 0.75, 0.1, 0.7, 0.1, 0.15, 0.15, 0.1, 0.15, 0.1, 0.15, 0.15, 0.15, 0.0, 0.0, 0.0, 0.0, 0.0, 0.0, 0.0, 0.0, 0.4, 0.6, 0.45, 0.6, 0.45, 0.65, 0.4, 0.65, 0.45, 0.6, 0.5, 0.6, 0.5, 0.65, 0.45, 0.65, 0.4, 0.55, 0.45, 0.55, 0.45, 0.6, 0.4, 0.6, 0.4, 0.5, 0.45, 0.5, 0.45, 0.55, 0.4, 0.55, 0.45, 0.5, 0.5, 0.5, 0.5, 0.55, 0.45, 0.55, 0.4, 0.45, 0.45, 0.45, 0.45, 0.5, 0.4, 0.5, 0.65, 0.8, 0.65, 0.75, 0.65, 0.75, 0.65, 0.8, 0.25, 0.5, 0.25, 0.55, 0.25, 0.55, 0.25, 0.5, 0.4, 0.35, 0.45, 0.35, 0.45, 0.4, 0.4, 0.4, 0.4, 0.3, 0.45, 0.3, 0.45, 0.35, 0.4, 0.35, 0.45, 0.3, 0.5, 0.3, 0.5, 0.35, 0.45, 0.35, 0.4, 0.25, 0.45, 0.25, 0.45, 0.3, 0.4, 0.3, 0.4, 0.2, 0.45, 0.2, 0.45, 0.25, 0.4, 0.25, 0.45, 0.2, 0.5, 0.2, 0.5, 0.25, 0.45, 0.25, 0.4, 0.15, 0.45, 0.15, 0.45, 0.2, 0.4, 0.2, 0.4, 0.1, 0.45, 0.1, 0.45, 0.15, 0.4, 0.15, 0.45, 0.1, 0.5, 0.1, 0.5, 0.15, 0.45, 0.15, 0.4, 0.05, 0.45, 0.05, 0.45, 0.1, 0.4, 0.1, 0.4, 0.0, 0.45, 0.0, 0.45, 0.05, 0.4, 0.05, 0.45, 0.0, 0.5, 0.0, 0.5, 0.05, 0.45, 0.05, 0.3, 0.85, 0.35, 0.85, 0.35, 0.9, 0.3, 0.9, 0.3, 0.8, 0.35, 0.8, 0.35, 0.85, 0.3, 0.85, 0.9, 0.35, 0.85, 0.35, 0.85, 0.35, 0.9, 0.35, 0.3, 0.75, 0.35, 0.75, 0.35, 0.8, 0.3, 0.8, 0.3, 0.7, 0.35, 0.7, 0.35, 0.75, 0.3, 0.75, 0.4, 0.2, 0.4, 0.25, 0.4, 0.25, 0.4, 0.2, 0.3, 0.65, 0.35, 0.65, 0.35, 0.7, 0.3, 0.7, 0.3, 0.6, 0.35, 0.6, 0.35, 0.65, 0.3, 0.65, 0.35, 0.6, 0.4, 0.6, 0.4, 0.65, 0.35, 0.65, 0.3, 0.55, 0.35, 0.55, 0.35, 0.6, 0.3, 0.6, 0.3, 0.5, 0.35, 0.5, 0.35, 0.55, 0.3, 0.55, 0.35, 0.5, 0.4, 0.5, 0.4, 0.55, 0.35, 0.55, 0.25, 0.55, 0.25, 0.6, 0.25, 0.6, 0.25, 0.55, 0.9, 0.3, 0.9, 0.35, 0.9, 0.35, 0.9, 0.3, 0.55, 0.4, 0.55, 0.45, 0.55, 0.45, 0.55, 0.4, 0.4, 0.1, 0.4, 0.15, 0.4, 0.15, 0.4, 0.1, 0.65, 0.6, 0.6, 0.6, 0.6, 0.6, 0.65, 0.6, 0.35, 0.3, 0.4, 0.3, 0.4, 0.35, 0.35, 0.35, 0.9, 0.2, 0.9, 0.25, 0.9, 0.25, 0.9, 0.2, 0.3, 0.2, 0.35, 0.2, 0.35, 0.25, 0.3, 0.25, 0.5, 0.6, 0.5, 0.55, 0.5, 0.55, 0.5, 0.6, 0.3, 0.15, 0.35, 0.15, 0.35, 0.2, 0.3, 0.2, 0.55, 0.45, 0.55, 0.5, 0.55, 0.5, 0.55, 0.45, 0.9, 0.1, 0.9, 0.15, 0.9, 0.15, 0.9, 0.1, 0.3, 0.05, 0.35, 0.05, 0.35, 0.1, 0.3, 0.1, 0.3, 0.0, 0.35, 0.0, 0.35, 0.05, 0.3, 0.05, 0.35, 0.0, 0.4, 0.0, 0.4, 0.05, 0.35, 0.05, 0.5, 0.5, 0.5, 0.45, 0.5, 0.45, 0.5, 0.5, 0.2, 0.8, 0.25, 0.8, 0.25, 0.85, 0.2, 0.85, 0.25, 0.8, 0.3, 0.8, 0.3, 0.85, 0.25, 0.85, 0.2, 0.75, 0.25, 0.75, 0.25, 0.8, 0.2, 0.8, 0.2, 0.7, 0.25, 0.7, 0.25, 0.75, 0.2, 0.75, 0.25, 0.7, 0.3, 0.7, 0.3, 0.75, 0.25, 0.75, 0.55, 0.55, 0.6, 0.55, 0.6, 0.55, 0.55, 0.55, 0.85, 0.35, 0.85, 0.4, 0.85, 0.4, 0.85, 0.35, 0.25, 0.6, 0.3, 0.6, 0.3, 0.65, 0.25, 0.65, 0.05, 0.7, 0.0, 0.7, 0.0, 0.7, 0.05, 0.7, 0.25, 0.6, 0.25, 0.65, 0.25, 0.65, 0.25, 0.6, 0.25, 0.5, 0.3, 0.5, 0.3, 0.55, 0.25, 0.55, 0.85, 0.45, 0.9, 0.45, 0.9, 0.45, 0.85, 0.45, 0.2, 0.4, 0.25, 0.4, 0.25, 0.45, 0.2, 0.45, 0.25, 0.4, 0.3, 0.4, 0.3, 0.45, 0.25, 0.45, 0.2, 0.35, 0.25, 0.35, 0.25, 0.4, 0.2, 0.4, 0.2, 0.3, 0.25, 0.3, 0.25, 0.35, 0.2, 0.35, 0.25, 0.3, 0.3, 0.3, 0.3, 0.35, 0.25, 0.35, 0.25, 0.65, 0.25, 0.7, 0.25, 0.7, 0.25, 0.65, 0.55, 0.5, 0.55, 0.55, 0.55, 0.55, 0.55, 0.5, 0.25, 0.2, 0.3, 0.2, 0.3, 0.25, 0.25, 0.25, 0.85, 0.4, 0.85, 0.45, 0.85, 0.45, 0.85, 0.4, 0.6, 0.1, 0.65, 0.1, 0.65, 0.1, 0.6, 0.1, 0.45, 0.4, 0.5, 0.4, 0.5, 0.4, 0.45, 0.4, 0.2, 0.05, 0.25, 0.05, 0.25, 0.1, 0.2, 0.1, 0.2, 0.0, 0.25, 0.0, 0.25, 0.05, 0.2, 0.05, 0.25, 0.0, 0.3, 0.0, 0.3, 0.05, 0.25, 0.05, 0.3, 0.45, 0.3, 0.4, 0.3, 0.4, 0.3, 0.45, 0.8, 0.55, 0.8, 0.5, 0.8, 0.5, 0.8, 0.55, 0.15, 0.8, 0.2, 0.8, 0.2, 0.85, 0.15, 0.85, 0.55, 0.6, 0.55, 0.65, 0.55, 0.65, 0.55, 0.6, 0.15, 0.45, 0.2, 0.45, 0.2, 0.45, 0.15, 0.45, 0.15, 0.7, 0.2, 0.7, 0.2, 0.75, 0.15, 0.75, 0.3, 0.35, 0.3, 0.3, 0.3, 0.3, 0.3, 0.35, 0.0, 0.0, 0.0, 0.0, 0.0, 0.0, 0.0, 0.0, 0.25, 0.85, 0.3, 0.85, 0.3, 0.85, 0.25, 0.85, 0.8, 0.45, 0.8, 0.4, 0.8, 0.4, 0.8, 0.45, 0.55, 0.65, 0.55, 0.7, 0.55, 0.7, 0.55, 0.65, 0.1, 0.45, 0.15, 0.45, 0.15, 0.45, 0.1, 0.45, 0.0, 0.0, 0.0, 0.0, 0.0, 0.0, 0.0, 0.0, 0.1, 0.4, 0.15, 0.4, 0.15, 0.45, 0.1, 0.45, 0.15, 0.4, 0.2, 0.4, 0.2, 0.45, 0.15, 0.45, 0.1, 0.35, 0.15, 0.35, 0.15, 0.4, 0.1, 0.4, 0.1, 0.3, 0.15, 0.3, 0.15, 0.35, 0.1, 0.35, 0.15, 0.3, 0.2, 0.3, 0.2, 0.35, 0.15, 0.35, 0.1, 0.25, 0.15, 0.25, 0.15, 0.3, 0.1, 0.3, 0.1, 0.2, 0.15, 0.2, 0.15, 0.25, 0.1, 0.25, 0.15, 0.2, 0.2, 0.2, 0.2, 0.25, 0.15, 0.25, 0.1, 0.15, 0.15, 0.15, 0.15, 0.2, 0.1, 0.2, 0.2, 0.85, 0.25, 0.85, 0.25, 0.85, 0.2, 0.85, 0.9, 0.75, 0.9, 0.8, 0.9, 0.8, 0.9, 0.75, 1.0, 0.6, 0.95, 0.6, 0.95, 0.6, 1.0, 0.6, 0.1, 0.0, 0.15, 0.0, 0.15, 0.05, 0.1, 0.05, 0.15, 0.0, 0.2, 0.0, 0.2, 0.05, 0.15, 0.05, 0.0, 0.85, 0.05, 0.85, 0.05, 0.9, 0.0, 0.9, 0.0, 0.8, 0.05, 0.8, 0.05, 0.85, 0.0, 0.85, 0.05, 0.8, 0.1, 0.8, 0.1, 0.85, 0.05, 0.85, 0.0, 0.75, 0.05, 0.75, 0.05, 0.8, 0.0, 0.8, 0.0, 0.7, 0.05, 0.7, 0.05, 0.75, 0.0, 0.75, 0.05, 0.7, 0.1, 0.7, 0.1, 0.75, 0.05, 0.75, 0.85, 0.65, 0.9, 0.65, 0.9, 0.65, 0.85, 0.65, 0.9, 0.65, 0.9, 0.7, 0.9, 0.7, 0.9, 0.65, 0.5, 0.4, 0.55, 0.4, 0.55, 0.4, 0.5, 0.4, 0.55, 0.7, 0.55, 0.75, 0.55, 0.75, 0.55, 0.7, 0.8, 0.65, 0.85, 0.65, 0.85, 0.65, 0.8, 0.65, 0.0, 0.0, 0.0, 0.0, 0.0, 0.0, 0.0, 0.0, 0.3, 0.9, 0.3, 0.95, 0.3, 0.95, 0.3, 0.9, 0.0, 0.4, 0.05, 0.4, 0.05, 0.45, 0.0, 0.45, 0.05, 0.4, 0.1, 0.4, 0.1, 0.45, 0.05, 0.45, 0.0, 0.35, 0.05, 0.35, 0.05, 0.4, 0.0, 0.4, 0.0, 0.3, 0.05, 0.3, 0.05, 0.35, 0.0, 0.35, 0.05, 0.3, 0.1, 0.3, 0.1, 0.35, 0.05, 0.35, 0.0, 0.25, 0.05, 0.25, 0.05, 0.3, 0.0, 0.3, 0.0, 0.2, 0.05, 0.2, 0.05, 0.25, 0.0, 0.25, 0.05, 0.2, 0.1, 0.2, 0.1, 0.25, 0.05, 0.25, 0.0, 0.15, 0.05, 0.15, 0.05, 0.2, 0.0, 0.2, 0.0, 0.1, 0.05, 0.1, 0.05, 0.15, 0.0, 0.15, 0.05, 0.1, 0.1, 0.1, 0.1, 0.15, 0.05, 0.15, 0.0, 0.05, 0.05, 0.05, 0.05, 0.1, 0.0, 0.1, 0.0, 0.0, 0.05, 0.0, 0.05, 0.05, 0.0, 0.05, 0.05, 0.0, 0.1, 0.0, 0.1, 0.05, 0.05, 0.05, 0.8, 0.95, 0.85, 0.95, 0.85, 1.0, 0.8, 1.0, 0.8, 0.9, 0.85, 0.9, 0.85, 0.95, 0.8, 0.95, 0.85, 0.9, 0.9, 0.9, 0.9, 0.95, 0.85, 0.95, 0.7, 0.95, 0.75, 0.95, 0.75, 1.0, 0.7, 1.0, 0.7, 0.9, 0.75, 0.9, 0.75, 0.95, 0.7, 0.95, 0.75, 0.9, 0.8, 0.9, 0.8, 0.95, 0.75, 0.95, 0.6, 0.95, 0.65, 0.95, 0.65, 1.0, 0.6, 1.0, 0.6, 0.9, 0.65, 0.9, 0.65, 0.95, 0.6, 0.95, 0.65, 0.9, 0.7, 0.9, 0.7, 0.95, 0.65, 0.95, 0.5, 0.95, 0.55, 0.95, 0.55, 1.0, 0.5, 1.0, 0.5, 0.9, 0.55, 0.9, 0.55, 0.95, 0.5, 0.95, 0.55, 0.9, 0.6, 0.9, 0.6, 0.95, 0.55, 0.95, 0.4, 0.95, 0.45, 0.95, 0.45, 1.0, 0.4, 1.0, 0.4, 0.9, 0.45, 0.9, 0.45, 0.95, 0.4, 0.95, 0.45, 0.9, 0.5, 0.9, 0.5, 0.95, 0.45, 0.95, 0.3, 0.95, 0.35, 0.95, 0.35, 1.0, 0.3, 1.0, 0.3, 0.9, 0.35, 0.9, 0.35, 0.95, 0.3, 0.95, 0.35, 0.9, 0.4, 0.9, 0.4, 0.95, 0.35, 0.95, 0.55, 0.75, 0.55, 0.8, 0.55, 0.8, 0.55, 0.75, 0.0, 0.0, 0.0, 0.0, 0.0, 0.0, 0.0, 0.0, 0.5, 0.45, 0.45, 0.45, 0.45, 0.45, 0.5, 0.45, 0.4, 0.25, 0.4, 0.3, 0.4, 0.3, 0.4, 0.25, 0.0, 0.0, 0.0, 0.0, 0.0, 0.0, 0.0, 0.0, 0.45, 0.45, 0.4, 0.45, 0.4, 0.45, 0.45, 0.45, 0.0, 0.95, 0.05, 0.95, 0.05, 1.0, 0.0, 1.0, 0.0, 0.9, 0.05, 0.9, 0.05, 0.95, 0.0, 0.95, 0.8, 0.35, 0.75, 0.35, 0.75, 0.35, 0.8, 0.35, 0.9, 0.95, 0.95, 0.95, 0.95, 1.0, 0.9, 1.0, 0.9, 0.9, 0.95, 0.9, 0.95, 0.95, 0.9, 0.95, 0.95, 0.9, 1.0, 0.9, 1.0, 0.95, 0.95, 0.95, 0.05, 0.95, 0.1, 0.95, 0.1, 1.0, 0.05, 1.0, 0.15, 0.95, 0.2, 0.95, 0.2, 1.0, 0.15, 1.0, 0.25, 0.95, 0.3, 0.95, 0.3, 1.0, 0.25, 1.0, 0.05, 0.45, 0.1, 0.45, 0.1, 0.5, 0.05, 0.5, 0.05, 0.55, 0.1, 0.55, 0.1, 0.6, 0.05, 0.6, 0.05, 0.65, 0.1, 0.65, 0.1, 0.7, 0.05, 0.7, 0.05, 0.85, 0.1, 0.85, 0.1, 0.9, 0.05, 0.9, 0.15, 0.05, 0.2, 0.05, 0.2, 0.1, 0.15, 0.1, 0.15, 0.45, 0.2, 0.45, 0.2, 0.5, 0.15, 0.5, 0.15, 0.55, 0.2, 0.55, 0.2, 0.6, 0.15, 0.6, 0.15, 0.65, 0.2, 0.65, 0.2, 0.7, 0.15, 0.7, 0.15, 0.85, 0.2, 0.85, 0.2, 0.9, 0.15, 0.9, 0.25, 0.25, 0.3, 0.25, 0.3, 0.3, 0.25, 0.3, 0.25, 0.45, 0.3, 0.45, 0.3, 0.5, 0.25, 0.5, 0.25, 0.85, 0.3, 0.85, 0.3, 0.9, 0.25, 0.9, 0.35, 0.15, 0.4, 0.15, 0.4, 0.2, 0.35, 0.2, 0.35, 0.25, 0.4, 0.25, 0.4, 0.3, 0.35, 0.3, 0.35, 0.65, 0.4, 0.65, 0.4, 0.7, 0.35, 0.7, 0.35, 0.75, 0.4, 0.75, 0.4, 0.8, 0.35, 0.8, 0.45, 0.65, 0.5, 0.65, 0.5, 0.7, 0.45, 0.7, 0.45, 0.75, 0.5, 0.75, 0.5, 0.8, 0.45, 0.8, 0.55, 0.55, 0.6, 0.55, 0.6, 0.6, 0.55, 0.6, 0.65, 0.15, 0.7, 0.15, 0.7, 0.2, 0.65, 0.2, 0.65, 0.25, 0.7, 0.25, 0.7, 0.3, 0.65, 0.3, 0.65, 0.55, 0.7, 0.55, 0.7, 0.6, 0.65, 0.6, 0.65, 0.65, 0.7, 0.65, 0.7, 0.7, 0.65, 0.7, 0.65, 0.75, 0.7, 0.75, 0.7, 0.8, 0.65, 0.8, 0.75, 0.15, 0.8, 0.15, 0.8, 0.2, 0.75, 0.2, 0.75, 0.25, 0.8, 0.25, 0.8, 0.3, 0.75, 0.3, 0.75, 0.65, 0.8, 0.65, 0.8, 0.7, 0.75, 0.7, 0.75, 0.75, 0.8, 0.75, 0.8, 0.8, 0.75, 0.8, 0.85, 0.15, 0.9, 0.15, 0.9, 0.2, 0.85, 0.2, 0.85, 0.25, 0.9, 0.25, 0.9, 0.3, 0.85, 0.3, 0.85, 0.45, 0.9, 0.45, 0.9, 0.5, 0.85, 0.5, 0.85, 0.55, 0.9, 0.55, 0.9, 0.6, 0.85, 0.6, 0.85, 0.65, 0.9, 0.65, 0.9, 0.7, 0.85, 0.7, 0.85, 0.75, 0.9, 0.75, 0.9, 0.8, 0.85, 0.8, 0.95, 0.45, 1.0, 0.45, 1.0, 0.5, 0.95, 0.5, 0.95, 0.55, 1.0, 0.55, 1.0, 0.6, 0.95, 0.6, 0.9, 0.55, 0.95, 0.55, 0.95, 0.6, 0.9, 0.6, 0.9, 0.5, 0.95, 0.5, 0.95, 0.55, 0.9, 0.55, 0.95, 0.5, 1.0, 0.5, 1.0, 0.55, 0.95, 0.55, 0.9, 0.45, 0.95, 0.45, 0.95, 0.5, 0.9, 0.5, 0.8, 0.8, 0.85, 0.8, 0.85, 0.85, 0.8, 0.85, 0.85, 0.8, 0.9, 0.8, 0.9, 0.85, 0.85, 0.85, 0.8, 0.75, 0.85, 0.75, 0.85, 0.8, 0.8, 0.8, 0.8, 0.7, 0.85, 0.7, 0.85, 0.75, 0.8, 0.75, 0.85, 0.7, 0.9, 0.7, 0.9, 0.75, 0.85, 0.75, 0.8, 0.65, 0.85, 0.65, 0.85, 0.7, 0.8, 0.7, 0.8, 0.55, 0.85, 0.55, 0.85, 0.6, 0.8, 0.6, 0.8, 0.5, 0.85, 0.5, 0.85, 0.55, 0.8, 0.55, 0.85, 0.5, 0.9, 0.5, 0.9, 0.55, 0.85, 0.55, 0.8, 0.45, 0.85, 0.45, 0.85, 0.5, 0.8, 0.5, 0.8, 0.4, 0.85, 0.4, 0.85, 0.45, 0.8, 0.45, 0.8, 0.35, 0.85, 0.35, 0.85, 0.4, 0.8, 0.4, 0.8, 0.3, 0.85, 0.3, 0.85, 0.35, 0.8, 0.35, 0.85, 0.3, 0.9, 0.3, 0.9, 0.35, 0.85, 0.35, 0.8, 0.25, 0.85, 0.25, 0.85, 0.3, 0.8, 0.3, 0.8, 0.2, 0.85, 0.2, 0.85, 0.25, 0.8, 0.25, 0.85, 0.2, 0.9, 0.2, 0.9, 0.25, 0.85, 0.25, 0.8, 0.15, 0.85, 0.15, 0.85, 0.2, 0.8, 0.2, 0.8, 0.1, 0.85, 0.1, 0.85, 0.15, 0.8, 0.15, 0.85, 0.1, 0.9, 0.1, 0.9, 0.15, 0.85, 0.15, 0.7, 0.8, 0.75, 0.8, 0.75, 0.85, 0.7, 0.85, 0.75, 0.8, 0.8, 0.8, 0.8, 0.85, 0.75, 0.85, 0.7, 0.75, 0.75, 0.75, 0.75, 0.8, 0.7, 0.8, 0.7, 0.7, 0.75, 0.7, 0.75, 0.75, 0.7, 0.75, 0.75, 0.7, 0.8, 0.7, 0.8, 0.75, 0.75, 0.75, 0.7, 0.65, 0.75, 0.65, 0.75, 0.7, 0.7, 0.7, 0.7, 0.3, 0.75, 0.3, 0.75, 0.35, 0.7, 0.35, 0.75, 0.3, 0.8, 0.3, 0.8, 0.35, 0.75, 0.35, 0.7, 0.25, 0.75, 0.25, 0.75, 0.3, 0.7, 0.3, 0.7, 0.2, 0.75, 0.2, 0.75, 0.25, 0.7, 0.25, 0.75, 0.2, 0.8, 0.2, 0.8, 0.25, 0.75, 0.25, 0.7, 0.15, 0.75, 0.15, 0.75, 0.2, 0.7, 0.2, 0.7, 0.1, 0.75, 0.1, 0.75, 0.15, 0.7, 0.15, 0.75, 0.1, 0.8, 0.1, 0.8, 0.15, 0.75, 0.15, 0.65, 0.7, 0.7, 0.7, 0.7, 0.75, 0.65, 0.75, 0.65, 0.6, 0.7, 0.6, 0.7, 0.65, 0.65, 0.65, 0.6, 0.55, 0.65, 0.55, 0.65, 0.6, 0.6, 0.6, 0.6, 0.5, 0.65, 0.5, 0.65, 0.55, 0.6, 0.55, 0.6, 0.45, 0.65, 0.45, 0.65, 0.5, 0.6, 0.5, 0.6, 0.4, 0.65, 0.4, 0.65, 0.45, 0.6, 0.45, 0.6, 0.35, 0.65, 0.35, 0.65, 0.4, 0.6, 0.4, 0.6, 0.3, 0.65, 0.3, 0.65, 0.35, 0.6, 0.35, 0.65, 0.3, 0.7, 0.3, 0.7, 0.35, 0.65, 0.35, 0.6, 0.25, 0.65, 0.25, 0.65, 0.3, 0.6, 0.3, 0.6, 0.2, 0.65, 0.2, 0.65, 0.25, 0.6, 0.25, 0.65, 0.2, 0.7, 0.2, 0.7, 0.25, 0.65, 0.25, 0.6, 0.15, 0.65, 0.15, 0.65, 0.2, 0.6, 0.2, 0.6, 0.1, 0.65, 0.1, 0.65, 0.15, 0.6, 0.15, 0.65, 0.1, 0.7, 0.1, 0.7, 0.15, 0.65, 0.15, 0.5, 0.8, 0.55, 0.8, 0.55, 0.85, 0.5, 0.85, 0.5, 0.75, 0.55, 0.75, 0.55, 0.8, 0.5, 0.8, 0.5, 0.7, 0.55, 0.7, 0.55, 0.75, 0.5, 0.75, 0.5, 0.65, 0.55, 0.65, 0.55, 0.7, 0.5, 0.7, 0.5, 0.6, 0.55, 0.6, 0.55, 0.65, 0.5, 0.65, 0.5, 0.55, 0.55, 0.55, 0.55, 0.6, 0.5, 0.6, 0.5, 0.5, 0.55, 0.5, 0.55, 0.55, 0.5, 0.55, 0.5, 0.45, 0.55, 0.45, 0.55, 0.5, 0.5, 0.5, 0.5, 0.4, 0.55, 0.4, 0.55, 0.45, 0.5, 0.45, 0.4, 0.8, 0.45, 0.8, 0.45, 0.85, 0.4, 0.85, 0.45, 0.8, 0.5, 0.8, 0.5, 0.85, 0.45, 0.85, 0.4, 0.75, 0.45, 0.75, 0.45, 0.8, 0.4, 0.8, 0.4, 0.7, 0.45, 0.7, 0.45, 0.75, 0.4, 0.75, 0.45, 0.7, 0.5, 0.7, 0.5, 0.75, 0.45, 0.75, 0.4, 0.65, 0.45, 0.65, 0.45, 0.7, 0.4, 0.7, 0.4, 0.4, 0.45, 0.4, 0.45, 0.45, 0.4, 0.45, 0.45, 0.4, 0.5, 0.4, 0.5, 0.45, 0.45, 0.45, 0.35, 0.8, 0.4, 0.8, 0.4, 0.85, 0.35, 0.85, 0.35, 0.7, 0.4, 0.7, 0.4, 0.75, 0.35, 0.75, 0.3, 0.45, 0.35, 0.45, 0.35, 0.5, 0.3, 0.5, 0.3, 0.4, 0.35, 0.4, 0.35, 0.45, 0.3, 0.45, 0.35, 0.4, 0.4, 0.4, 0.4, 0.45, 0.35, 0.45, 0.3, 0.35, 0.35, 0.35, 0.35, 0.4, 0.3, 0.4, 0.3, 0.3, 0.35, 0.3, 0.35, 0.35, 0.3, 0.35, 0.3, 0.25, 0.35, 0.25, 0.35, 0.3, 0.3, 0.3, 0.35, 0.2, 0.4, 0.2, 0.4, 0.25, 0.35, 0.25, 0.3, 0.1, 0.35, 0.1, 0.35, 0.15, 0.3, 0.15, 0.35, 0.1, 0.4, 0.1, 0.4, 0.15, 0.35, 0.15, 0.2, 0.85, 0.25, 0.85, 0.25, 0.9, 0.2, 0.9, 0.2, 0.65, 0.25, 0.65, 0.25, 0.7, 0.2, 0.7, 0.2, 0.6, 0.25, 0.6, 0.25, 0.65, 0.2, 0.65, 0.2, 0.55, 0.25, 0.55, 0.25, 0.6, 0.2, 0.6, 0.2, 0.5, 0.25, 0.5, 0.25, 0.55, 0.2, 0.55, 0.2, 0.45, 0.25, 0.45, 0.25, 0.5, 0.2, 0.5, 0.2, 0.25, 0.25, 0.25, 0.25, 0.3, 0.2, 0.3, 0.2, 0.2, 0.25, 0.2, 0.25, 0.25, 0.2, 0.25, 0.2, 0.15, 0.25, 0.15, 0.25, 0.2, 0.2, 0.2, 0.2, 0.1, 0.25, 0.1, 0.25, 0.15, 0.2, 0.15, 0.25, 0.1, 0.3, 0.1, 0.3, 0.15, 0.25, 0.15, 0.1, 0.85, 0.15, 0.85, 0.15, 0.9, 0.1, 0.9, 0.1, 0.8, 0.15, 0.8, 0.15, 0.85, 0.1, 0.85, 0.1, 0.75, 0.15, 0.75, 0.15, 0.8, 0.1, 0.8, 0.1, 0.7, 0.15, 0.7, 0.15, 0.75, 0.1, 0.75, 0.1, 0.65, 0.15, 0.65, 0.15, 0.7, 0.1, 0.7, 0.1, 0.6, 0.15, 0.6, 0.15, 0.65, 0.1, 0.65, 0.15, 0.6, 0.2, 0.6, 0.2, 0.65, 0.15, 0.65, 0.1, 0.55, 0.15, 0.55, 0.15, 0.6, 0.1, 0.6, 0.1, 0.5, 0.15, 0.5, 0.15, 0.55, 0.1, 0.55, 0.15, 0.5, 0.2, 0.5, 0.2, 0.55, 0.15, 0.55, 0.1, 0.45, 0.15, 0.45, 0.15, 0.5, 0.1, 0.5, 0.1, 0.1, 0.15, 0.1, 0.15, 0.15, 0.1, 0.15, 0.15, 0.1, 0.2, 0.1, 0.2, 0.15, 0.15, 0.15, 0.1, 0.05, 0.15, 0.05, 0.15, 0.1, 0.1, 0.1, 0.0, 0.65, 0.05, 0.65, 0.05, 0.7, 0.0, 0.7, 0.0, 0.6, 0.05, 0.6, 0.05, 0.65, 0.0, 0.65, 0.05, 0.6, 0.1, 0.6, 0.1, 0.65, 0.05, 0.65, 0.0, 0.55, 0.05, 0.55, 0.05, 0.6, 0.0, 0.6, 0.0, 0.5, 0.05, 0.5, 0.05, 0.55, 0.0, 0.55, 0.05, 0.5, 0.1, 0.5, 0.1, 0.55, 0.05, 0.55, 0.0, 0.45, 0.05, 0.45, 0.05, 0.5, 0.0, 0.5, 0.2, 0.95, 0.25, 0.95, 0.25, 1.0, 0.2, 1.0, 0.2, 0.9, 0.25, 0.9, 0.25, 0.95, 0.2, 0.95, 0.25, 0.9, 0.3, 0.9, 0.3, 0.95, 0.25, 0.95, 0.1, 0.95, 0.15, 0.95, 0.15, 1.0, 0.1, 1.0, 0.1, 0.9, 0.15, 0.9, 0.15, 0.95, 0.1, 0.95, 0.15, 0.9, 0.2, 0.9, 0.2, 0.95, 0.15, 0.95, 0.05, 0.9, 0.1, 0.9, 0.1, 0.95, 0.05, 0.95, 0.9, 0.6, 0.85, 0.6, 0.85, 0.6, 0.9, 0.6, 0.2, 0.25, 0.2, 0.2, 0.2, 0.2, 0.2, 0.25, 0.9, 0.85, 0.85, 0.85, 0.85, 0.85, 0.9, 0.85, 0.35, 0.1, 0.4, 0.1, 0.4, 0.1, 0.35, 0.1, 0.0, 0.0, 0.0, 0.0, 0.0, 0.0, 0.0, 0.0, 0.3, 0.85, 0.3, 0.9, 0.3, 0.9, 0.3, 0.85, 0.35, 0.15, 0.3, 0.15, 0.3, 0.15, 0.35, 0.15, 0.7, 0.6, 0.7, 0.65, 0.7, 0.65, 0.7, 0.6, 0.9, 0.15, 0.9, 0.2, 0.9, 0.2, 0.9, 0.15, 0.4, 0.3, 0.35, 0.3, 0.35, 0.3, 0.4, 0.3, 0.55, 0.8, 0.55, 0.85, 0.55, 0.85, 0.55, 0.8, 0.75, 0.35, 0.7, 0.35, 0.7, 0.35, 0.75, 0.35, 0.9, 0.25, 0.9, 0.3, 0.9, 0.3, 0.9, 0.25, 0.35, 0.4, 0.4, 0.4, 0.4, 0.4, 0.35, 0.4, 0.55, 0.85, 0.5, 0.85, 0.5, 0.85, 0.55, 0.85, 0.4, 0.15, 0.4, 0.2, 0.4, 0.2, 0.4, 0.15, 0.7, 0.85, 0.7, 0.8, 0.7, 0.8, 0.7, 0.85])
me_plane.use_remesh_fix_poles = True
me_plane.use_remesh_preserve_attributes = False
me_plane.use_mirror_vertex_groups = False
me_plane.update()

# ---- objects
ob_plane = bpy.data.objects.new('Plane', me_plane)

# ---- transforms, parenting, visibility, modifiers, constraints
ob_plane.location = (0.0, 0.0, 0.0)
ob_plane.scale = (10.0, 10.0, 10.0)
ob_plane.lineart.crease_threshold = 0.0

# ---- collection membership
col_collection.objects.link(ob_plane)

# ---- scene / render settings (as saved in the file)
scene.frame_start = 1; scene.frame_end = 250; scene.frame_set(20)
scene.render.engine = 'BLENDER_EEVEE_NEXT'
scene.cycles.use_denoising = False
scene.cycles.samples = 128
scene.cycles.sampling_pattern = 'TABULATED_SOBOL'
scene.cycles.use_adaptive_sampling = False
scene.cycles.use_light_tree = False
scene.view_settings.view_transform = 'Filmic'
bpy.context.view_layer.update()

# ---- added for rendering (the .blend has no active camera and no usable light): camera, sun
cam_auto = bpy.data.cameras.new('AutoCamera')
cam_auto.lens = 50.0
cam_auto.sensor_width = 36.0
cam_auto.clip_end = 1000.0
ob_auto_camera = bpy.data.objects.new('AutoCamera', cam_auto)
scene.collection.objects.link(ob_auto_camera)
ob_auto_camera.location = (26.1925, -31.431, 20.3589)
ob_auto_camera.rotation_euler = (1.09748, -7.21219e-08, 0.694738)
scene.camera = ob_auto_camera
light_auto_sun = bpy.data.lights.new('AutoSun', 'SUN')
light_auto_sun.energy = 3.0
light_auto_sun.angle = 0.0523599
ob_auto_sun = bpy.data.objects.new('AutoSun', light_auto_sun)
scene.collection.objects.link(ob_auto_sun)
ob_auto_sun.rotation_euler = (0.872665, 0.174533, 0.523599)
bpy.context.view_layer.update()
